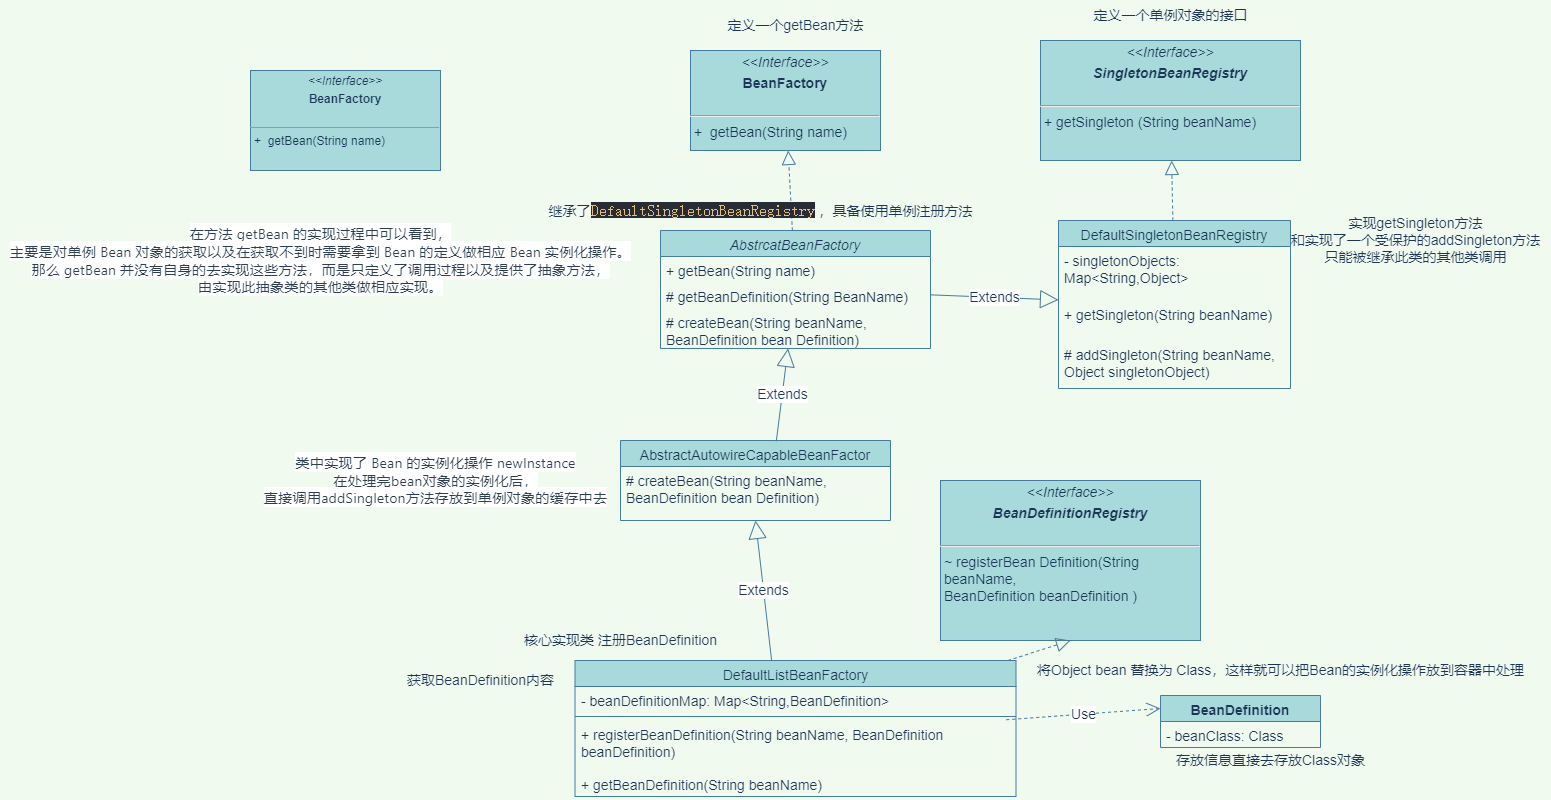

The diagram above was exported from draw.io. Its source (the exported page's mxGraphModel, read from the mxfile embedded in the PNG):
<mxGraphModel dx="2310" dy="2096" grid="1" gridSize="10" guides="1" tooltips="1" connect="1" arrows="1" fold="1" page="1" pageScale="1" pageWidth="827" pageHeight="1169" background="#F1FAEE" math="0" shadow="0">
  <root>
    <mxCell id="WIyWlLk6GJQsqaUBKTNV-0" />
    <mxCell id="WIyWlLk6GJQsqaUBKTNV-1" parent="WIyWlLk6GJQsqaUBKTNV-0" />
    <mxCell id="zkfFHV4jXpPFQw0GAbJ--0" value="AbstrcatBeanFactory" style="swimlane;fontStyle=2;align=center;verticalAlign=top;childLayout=stackLayout;horizontal=1;startSize=26;horizontalStack=0;resizeParent=1;resizeLast=0;collapsible=1;marginBottom=0;rounded=0;shadow=0;strokeWidth=1;fillColor=#A8DADC;strokeColor=#457B9D;fontColor=#1D3557;fontSize=14;whiteSpace=wrap;" parent="WIyWlLk6GJQsqaUBKTNV-1" vertex="1">
      <mxGeometry x="110" y="120" width="270" height="118" as="geometry">
        <mxRectangle x="220" y="120" width="160" height="26" as="alternateBounds" />
      </mxGeometry>
    </mxCell>
    <mxCell id="zkfFHV4jXpPFQw0GAbJ--1" value="+ getBean(String name)" style="text;align=left;verticalAlign=top;spacingLeft=4;spacingRight=4;overflow=hidden;rotatable=0;points=[[0,0.5],[1,0.5]];portConstraint=eastwest;fontColor=#1D3557;fontSize=14;whiteSpace=wrap;" parent="zkfFHV4jXpPFQw0GAbJ--0" vertex="1">
      <mxGeometry y="26" width="270" height="26" as="geometry" />
    </mxCell>
    <mxCell id="zkfFHV4jXpPFQw0GAbJ--2" value="# getBeanDefinition(String BeanName)" style="text;align=left;verticalAlign=top;spacingLeft=4;spacingRight=4;overflow=hidden;rotatable=0;points=[[0,0.5],[1,0.5]];portConstraint=eastwest;rounded=0;shadow=0;html=0;fontColor=#1D3557;fontSize=14;whiteSpace=wrap;" parent="zkfFHV4jXpPFQw0GAbJ--0" vertex="1">
      <mxGeometry y="52" width="270" height="26" as="geometry" />
    </mxCell>
    <mxCell id="zkfFHV4jXpPFQw0GAbJ--3" value="# createBean(String beanName,&#10;BeanDefinition bean Definition)" style="text;align=left;verticalAlign=top;spacingLeft=4;spacingRight=4;overflow=hidden;rotatable=0;points=[[0,0.5],[1,0.5]];portConstraint=eastwest;rounded=0;shadow=0;html=0;fontColor=#1D3557;fontSize=14;whiteSpace=wrap;" parent="zkfFHV4jXpPFQw0GAbJ--0" vertex="1">
      <mxGeometry y="78" width="270" height="40" as="geometry" />
    </mxCell>
    <mxCell id="zkfFHV4jXpPFQw0GAbJ--6" value="AbstractAutowireCapableBeanFactor" style="swimlane;fontStyle=0;align=center;verticalAlign=top;childLayout=stackLayout;horizontal=1;startSize=26;horizontalStack=0;resizeParent=1;resizeLast=0;collapsible=1;marginBottom=0;rounded=0;shadow=0;strokeWidth=1;fillColor=#A8DADC;strokeColor=#457B9D;fontColor=#1D3557;fontSize=14;whiteSpace=wrap;" parent="WIyWlLk6GJQsqaUBKTNV-1" vertex="1">
      <mxGeometry x="70" y="330" width="270" height="80" as="geometry">
        <mxRectangle x="130" y="380" width="160" height="26" as="alternateBounds" />
      </mxGeometry>
    </mxCell>
    <mxCell id="zkfFHV4jXpPFQw0GAbJ--7" value="# createBean(String beanName,&#10;BeanDefinition bean Definition)" style="text;align=left;verticalAlign=top;spacingLeft=4;spacingRight=4;overflow=hidden;rotatable=0;points=[[0,0.5],[1,0.5]];portConstraint=eastwest;fontColor=#1D3557;fontSize=14;whiteSpace=wrap;" parent="zkfFHV4jXpPFQw0GAbJ--6" vertex="1">
      <mxGeometry y="26" width="270" height="54" as="geometry" />
    </mxCell>
    <mxCell id="zkfFHV4jXpPFQw0GAbJ--13" value="DefaultListBeanFactory" style="swimlane;fontStyle=0;align=center;verticalAlign=top;childLayout=stackLayout;horizontal=1;startSize=26;horizontalStack=0;resizeParent=1;resizeLast=0;collapsible=1;marginBottom=0;rounded=0;shadow=0;strokeWidth=1;fillColor=#A8DADC;strokeColor=#457B9D;fontColor=#1D3557;fontSize=14;whiteSpace=wrap;" parent="WIyWlLk6GJQsqaUBKTNV-1" vertex="1">
      <mxGeometry x="24.5" y="550" width="441" height="136" as="geometry">
        <mxRectangle x="340" y="380" width="170" height="26" as="alternateBounds" />
      </mxGeometry>
    </mxCell>
    <mxCell id="zkfFHV4jXpPFQw0GAbJ--14" value="- beanDefinitionMap: Map&lt;String,BeanDefinition&gt;" style="text;align=left;verticalAlign=top;spacingLeft=4;spacingRight=4;overflow=hidden;rotatable=0;points=[[0,0.5],[1,0.5]];portConstraint=eastwest;fontColor=#1D3557;fontSize=14;whiteSpace=wrap;" parent="zkfFHV4jXpPFQw0GAbJ--13" vertex="1">
      <mxGeometry y="26" width="441" height="26" as="geometry" />
    </mxCell>
    <mxCell id="zkfFHV4jXpPFQw0GAbJ--15" value="" style="line;html=1;strokeWidth=1;align=left;verticalAlign=middle;spacingTop=-1;spacingLeft=3;spacingRight=3;rotatable=0;labelPosition=right;points=[];portConstraint=eastwest;labelBackgroundColor=#F1FAEE;fillColor=#A8DADC;strokeColor=#457B9D;fontColor=#1D3557;fontSize=14;whiteSpace=wrap;" parent="zkfFHV4jXpPFQw0GAbJ--13" vertex="1">
      <mxGeometry y="52" width="441" height="8" as="geometry" />
    </mxCell>
    <mxCell id="_2okX01JSyQc2MzvBbzd-19" value="+ registerBeanDefinition(String beanName, BeanDefinition beanDefinition) " style="text;strokeColor=none;fillColor=none;align=left;verticalAlign=top;spacingLeft=4;spacingRight=4;overflow=hidden;rotatable=0;points=[[0,0.5],[1,0.5]];portConstraint=eastwest;fontColor=#1D3557;fontSize=14;whiteSpace=wrap;" parent="zkfFHV4jXpPFQw0GAbJ--13" vertex="1">
      <mxGeometry y="60" width="441" height="50" as="geometry" />
    </mxCell>
    <mxCell id="_2okX01JSyQc2MzvBbzd-20" value="+ getBeanDefinition(String beanName)" style="text;strokeColor=none;fillColor=none;align=left;verticalAlign=top;spacingLeft=4;spacingRight=4;overflow=hidden;rotatable=0;points=[[0,0.5],[1,0.5]];portConstraint=eastwest;fontColor=#1D3557;fontSize=14;whiteSpace=wrap;" parent="zkfFHV4jXpPFQw0GAbJ--13" vertex="1">
      <mxGeometry y="110" width="441" height="26" as="geometry" />
    </mxCell>
    <mxCell id="zkfFHV4jXpPFQw0GAbJ--17" value="DefaultSingletonBeanRegistry" style="swimlane;fontStyle=0;align=center;verticalAlign=top;childLayout=stackLayout;horizontal=1;startSize=26;horizontalStack=0;resizeParent=1;resizeLast=0;collapsible=1;marginBottom=0;rounded=0;shadow=0;strokeWidth=1;fillColor=#A8DADC;strokeColor=#457B9D;fontColor=#1D3557;fontSize=14;whiteSpace=wrap;" parent="WIyWlLk6GJQsqaUBKTNV-1" vertex="1">
      <mxGeometry x="508" y="110" width="232" height="168" as="geometry">
        <mxRectangle x="550" y="140" width="160" height="26" as="alternateBounds" />
      </mxGeometry>
    </mxCell>
    <mxCell id="zkfFHV4jXpPFQw0GAbJ--18" value="- singletonObjects: Map&lt;String,Object&gt;" style="text;align=left;verticalAlign=top;spacingLeft=4;spacingRight=4;overflow=hidden;rotatable=0;points=[[0,0.5],[1,0.5]];portConstraint=eastwest;fontColor=#1D3557;fontSize=14;whiteSpace=wrap;" parent="zkfFHV4jXpPFQw0GAbJ--17" vertex="1">
      <mxGeometry y="26" width="232" height="54" as="geometry" />
    </mxCell>
    <mxCell id="zkfFHV4jXpPFQw0GAbJ--19" value="+ getSingleton(String beanName)" style="text;align=left;verticalAlign=top;spacingLeft=4;spacingRight=4;overflow=hidden;rotatable=0;points=[[0,0.5],[1,0.5]];portConstraint=eastwest;rounded=0;shadow=0;html=0;fontColor=#1D3557;fontSize=14;whiteSpace=wrap;" parent="zkfFHV4jXpPFQw0GAbJ--17" vertex="1">
      <mxGeometry y="80" width="232" height="40" as="geometry" />
    </mxCell>
    <mxCell id="zkfFHV4jXpPFQw0GAbJ--20" value="# addSingleton(String beanName,&#10;Object singletonObject)" style="text;align=left;verticalAlign=top;spacingLeft=4;spacingRight=4;overflow=hidden;rotatable=0;points=[[0,0.5],[1,0.5]];portConstraint=eastwest;rounded=0;shadow=0;html=0;fontColor=#1D3557;fontSize=14;whiteSpace=wrap;" parent="zkfFHV4jXpPFQw0GAbJ--17" vertex="1">
      <mxGeometry y="120" width="232" height="42" as="geometry" />
    </mxCell>
    <mxCell id="_2okX01JSyQc2MzvBbzd-18" value="&lt;p style=&quot;margin: 4px 0px 0px; text-align: center; font-size: 14px;&quot;&gt;&lt;i style=&quot;font-size: 14px;&quot;&gt;&amp;lt;&amp;lt;Interface&amp;gt;&amp;gt;&lt;/i&gt;&lt;/p&gt;&lt;p style=&quot;margin: 4px 0px 0px; text-align: center; font-size: 14px;&quot;&gt;&lt;b style=&quot;font-size: 14px;&quot;&gt;BeanFactory&lt;/b&gt;&lt;/p&gt;&lt;p style=&quot;margin: 0px 0px 0px 4px; font-size: 14px;&quot;&gt;&lt;br style=&quot;font-size: 14px;&quot;&gt;&lt;/p&gt;&lt;hr style=&quot;font-size: 14px;&quot;&gt;&lt;p style=&quot;margin: 0px 0px 0px 4px; font-size: 14px;&quot;&gt;+&amp;nbsp; getBean(String name)&lt;br style=&quot;font-size: 14px;&quot;&gt;&lt;/p&gt;" style="verticalAlign=top;align=left;overflow=fill;fontSize=14;fontFamily=Helvetica;html=1;strokeColor=#457B9D;fontColor=#1D3557;fillColor=#A8DADC;whiteSpace=wrap;" parent="WIyWlLk6GJQsqaUBKTNV-1" vertex="1">
      <mxGeometry x="140" y="-60" width="190" height="100" as="geometry" />
    </mxCell>
    <mxCell id="_2okX01JSyQc2MzvBbzd-21" value="Extends" style="endArrow=block;endSize=16;endFill=0;html=1;rounded=0;strokeColor=#457B9D;fontColor=#1D3557;fillColor=#A8DADC;exitX=0.446;exitY=0.004;exitDx=0;exitDy=0;exitPerimeter=0;entryX=0.5;entryY=1;entryDx=0;entryDy=0;fontSize=14;" parent="WIyWlLk6GJQsqaUBKTNV-1" source="zkfFHV4jXpPFQw0GAbJ--13" target="zkfFHV4jXpPFQw0GAbJ--6" edge="1">
      <mxGeometry width="160" relative="1" as="geometry">
        <mxPoint x="410" y="340" as="sourcePoint" />
        <mxPoint x="250" y="430" as="targetPoint" />
      </mxGeometry>
    </mxCell>
    <mxCell id="_2okX01JSyQc2MzvBbzd-22" value="BeanDefinition" style="swimlane;fontStyle=1;align=center;verticalAlign=top;childLayout=stackLayout;horizontal=1;startSize=26;horizontalStack=0;resizeParent=1;resizeParentMax=0;resizeLast=0;collapsible=1;marginBottom=0;strokeColor=#457B9D;fontColor=#1D3557;fillColor=#A8DADC;fontSize=14;whiteSpace=wrap;" parent="WIyWlLk6GJQsqaUBKTNV-1" vertex="1">
      <mxGeometry x="610" y="585" width="160" height="52" as="geometry" />
    </mxCell>
    <mxCell id="_2okX01JSyQc2MzvBbzd-23" value="- beanClass: Class" style="text;strokeColor=none;fillColor=none;align=left;verticalAlign=top;spacingLeft=4;spacingRight=4;overflow=hidden;rotatable=0;points=[[0,0.5],[1,0.5]];portConstraint=eastwest;fontColor=#1D3557;fontSize=14;whiteSpace=wrap;" parent="_2okX01JSyQc2MzvBbzd-22" vertex="1">
      <mxGeometry y="26" width="160" height="26" as="geometry" />
    </mxCell>
    <mxCell id="_2okX01JSyQc2MzvBbzd-26" value="Use" style="endArrow=open;endSize=12;dashed=1;html=1;rounded=0;strokeColor=#457B9D;fontColor=#1D3557;fillColor=#A8DADC;exitX=0.978;exitY=-0.015;exitDx=0;exitDy=0;exitPerimeter=0;entryX=0;entryY=0.25;entryDx=0;entryDy=0;fontSize=14;" parent="WIyWlLk6GJQsqaUBKTNV-1" source="_2okX01JSyQc2MzvBbzd-19" target="_2okX01JSyQc2MzvBbzd-22" edge="1">
      <mxGeometry width="160" relative="1" as="geometry">
        <mxPoint x="410" y="540" as="sourcePoint" />
        <mxPoint x="570" y="540" as="targetPoint" />
      </mxGeometry>
    </mxCell>
    <mxCell id="_2okX01JSyQc2MzvBbzd-27" value="&lt;p style=&quot;margin: 4px 0px 0px; text-align: center; font-size: 14px;&quot;&gt;&lt;i style=&quot;font-size: 14px;&quot;&gt;&amp;lt;&amp;lt;Interface&amp;gt;&amp;gt;&lt;/i&gt;&lt;/p&gt;&lt;p style=&quot;margin: 4px 0px 0px; text-align: center; font-size: 14px;&quot;&gt;&lt;i style=&quot;font-size: 14px;&quot;&gt;&lt;b style=&quot;font-size: 14px;&quot;&gt;BeanDefinitionRegistry&lt;/b&gt;&lt;/i&gt;&lt;/p&gt;&lt;p style=&quot;margin: 0px 0px 0px 4px; font-size: 14px;&quot;&gt;&lt;br style=&quot;font-size: 14px;&quot;&gt;&lt;/p&gt;&lt;hr style=&quot;font-size: 14px;&quot;&gt;&lt;p style=&quot;margin: 0px 0px 0px 4px; font-size: 14px;&quot;&gt;~ registerBean Definition(String beanName,&lt;/p&gt;&lt;p style=&quot;margin: 0px 0px 0px 4px; font-size: 14px;&quot;&gt;BeanDefinition beanDefinition )&lt;br style=&quot;font-size: 14px;&quot;&gt;&lt;br style=&quot;font-size: 14px;&quot;&gt;&lt;/p&gt;" style="verticalAlign=top;align=left;overflow=fill;fontSize=14;fontFamily=Helvetica;html=1;strokeColor=#457B9D;fontColor=#1D3557;fillColor=#A8DADC;whiteSpace=wrap;" parent="WIyWlLk6GJQsqaUBKTNV-1" vertex="1">
      <mxGeometry x="390" y="370" width="260" height="160" as="geometry" />
    </mxCell>
    <mxCell id="_2okX01JSyQc2MzvBbzd-28" value="" style="endArrow=block;dashed=1;endFill=0;endSize=12;html=1;rounded=0;strokeColor=#457B9D;fontColor=#1D3557;fillColor=#A8DADC;entryX=0.5;entryY=1;entryDx=0;entryDy=0;fontSize=14;" parent="WIyWlLk6GJQsqaUBKTNV-1" source="zkfFHV4jXpPFQw0GAbJ--13" target="_2okX01JSyQc2MzvBbzd-27" edge="1">
      <mxGeometry width="160" relative="1" as="geometry">
        <mxPoint x="410" y="440" as="sourcePoint" />
        <mxPoint x="570" y="440" as="targetPoint" />
      </mxGeometry>
    </mxCell>
    <mxCell id="_2okX01JSyQc2MzvBbzd-29" value="&lt;p style=&quot;margin: 4px 0px 0px; text-align: center; font-size: 14px;&quot;&gt;&lt;i style=&quot;font-size: 14px;&quot;&gt;&amp;lt;&amp;lt;Interface&amp;gt;&amp;gt;&lt;/i&gt;&lt;/p&gt;&lt;p style=&quot;margin: 4px 0px 0px; text-align: center; font-size: 14px;&quot;&gt;&lt;b style=&quot;font-size: 14px;&quot;&gt;&lt;i style=&quot;font-size: 14px;&quot;&gt;SingletonBeanRegistry&lt;/i&gt;&lt;/b&gt;&lt;/p&gt;&lt;p style=&quot;margin: 0px 0px 0px 4px; font-size: 14px;&quot;&gt;&lt;br style=&quot;font-size: 14px;&quot;&gt;&lt;/p&gt;&lt;hr style=&quot;font-size: 14px;&quot;&gt;&lt;p style=&quot;margin: 0px 0px 0px 4px; font-size: 14px;&quot;&gt;+ getSingleton (String beanName&lt;span style=&quot;background-color: initial; font-size: 14px;&quot;&gt;)&lt;/span&gt;&lt;/p&gt;&lt;p style=&quot;margin: 0px 0px 0px 4px; font-size: 14px;&quot;&gt;&lt;br style=&quot;font-size: 14px;&quot;&gt;&lt;/p&gt;" style="verticalAlign=top;align=left;overflow=fill;fontSize=14;fontFamily=Helvetica;html=1;strokeColor=#457B9D;fontColor=#1D3557;fillColor=#A8DADC;whiteSpace=wrap;" parent="WIyWlLk6GJQsqaUBKTNV-1" vertex="1">
      <mxGeometry x="490" y="-70" width="260" height="120" as="geometry" />
    </mxCell>
    <mxCell id="_2okX01JSyQc2MzvBbzd-30" value="" style="endArrow=block;dashed=1;endFill=0;endSize=12;html=1;rounded=0;strokeColor=#457B9D;fontColor=#1D3557;fillColor=#A8DADC;fontSize=14;" parent="WIyWlLk6GJQsqaUBKTNV-1" source="zkfFHV4jXpPFQw0GAbJ--17" target="_2okX01JSyQc2MzvBbzd-29" edge="1">
      <mxGeometry width="160" relative="1" as="geometry">
        <mxPoint x="450" y="240" as="sourcePoint" />
        <mxPoint x="610" y="240" as="targetPoint" />
      </mxGeometry>
    </mxCell>
    <mxCell id="_2okX01JSyQc2MzvBbzd-31" value="" style="endArrow=block;dashed=1;endFill=0;endSize=12;html=1;rounded=0;strokeColor=#457B9D;fontColor=#1D3557;fillColor=#A8DADC;fontSize=14;" parent="WIyWlLk6GJQsqaUBKTNV-1" source="zkfFHV4jXpPFQw0GAbJ--0" target="_2okX01JSyQc2MzvBbzd-18" edge="1">
      <mxGeometry width="160" relative="1" as="geometry">
        <mxPoint x="632.6666666666667" y="120" as="sourcePoint" />
        <mxPoint x="631.3333333333333" y="60" as="targetPoint" />
      </mxGeometry>
    </mxCell>
    <mxCell id="_2okX01JSyQc2MzvBbzd-32" value="Extends" style="endArrow=block;endSize=16;endFill=0;html=1;rounded=0;strokeColor=#457B9D;fontColor=#1D3557;fillColor=#A8DADC;exitX=0.577;exitY=0.01;exitDx=0;exitDy=0;exitPerimeter=0;fontSize=14;" parent="WIyWlLk6GJQsqaUBKTNV-1" source="zkfFHV4jXpPFQw0GAbJ--6" target="zkfFHV4jXpPFQw0GAbJ--0" edge="1">
      <mxGeometry width="160" relative="1" as="geometry">
        <mxPoint x="220" y="320" as="sourcePoint" />
        <mxPoint x="240" y="420" as="targetPoint" />
      </mxGeometry>
    </mxCell>
    <mxCell id="_2okX01JSyQc2MzvBbzd-33" value="Extends" style="endArrow=block;endSize=16;endFill=0;html=1;rounded=0;strokeColor=#457B9D;fontColor=#1D3557;fillColor=#A8DADC;fontSize=14;" parent="WIyWlLk6GJQsqaUBKTNV-1" source="zkfFHV4jXpPFQw0GAbJ--0" target="zkfFHV4jXpPFQw0GAbJ--17" edge="1">
      <mxGeometry width="160" relative="1" as="geometry">
        <mxPoint x="256.94000000000005" y="340.8000000000002" as="sourcePoint" />
        <mxPoint x="255.7540184453228" y="248" as="targetPoint" />
      </mxGeometry>
    </mxCell>
    <mxCell id="_2okX01JSyQc2MzvBbzd-34" value="&lt;p style=&quot;margin:0px;margin-top:4px;text-align:center;&quot;&gt;&lt;i&gt;&amp;lt;&amp;lt;Interface&amp;gt;&amp;gt;&lt;/i&gt;&lt;/p&gt;&lt;p style=&quot;margin:0px;margin-top:4px;text-align:center;&quot;&gt;&lt;b&gt;BeanFactory&lt;/b&gt;&lt;/p&gt;&lt;p style=&quot;margin:0px;margin-left:4px;&quot;&gt;&lt;br&gt;&lt;/p&gt;&lt;hr size=&quot;1&quot;&gt;&lt;p style=&quot;margin:0px;margin-left:4px;&quot;&gt;+&amp;nbsp; getBean(String name)&lt;br&gt;&lt;/p&gt;" style="verticalAlign=top;align=left;overflow=fill;fontSize=12;fontFamily=Helvetica;html=1;strokeColor=#457B9D;fontColor=#1D3557;fillColor=#A8DADC;" parent="WIyWlLk6GJQsqaUBKTNV-1" vertex="1">
      <mxGeometry x="-300" y="-40" width="190" height="100" as="geometry" />
    </mxCell>
    <mxCell id="_2okX01JSyQc2MzvBbzd-36" value="定义一个getBean方法" style="text;html=1;align=center;verticalAlign=middle;resizable=0;points=[];autosize=1;strokeColor=none;fillColor=none;fontSize=14;fontColor=#1D3557;" parent="WIyWlLk6GJQsqaUBKTNV-1" vertex="1">
      <mxGeometry x="165" y="-100" width="160" height="30" as="geometry" />
    </mxCell>
    <mxCell id="_2okX01JSyQc2MzvBbzd-37" value="&lt;span style=&quot;color: rgb(44, 62, 80); font-family: -apple-system, BlinkMacSystemFont, &amp;quot;Segoe UI&amp;quot;, Roboto, Oxygen, Ubuntu, Cantarell, &amp;quot;Fira Sans&amp;quot;, &amp;quot;Droid Sans&amp;quot;, &amp;quot;Helvetica Neue&amp;quot;, sans-serif; font-size: 14.4px; text-align: left; background-color: rgb(255, 255, 255);&quot;&gt;&lt;br&gt;&lt;/span&gt;" style="text;html=1;align=center;verticalAlign=middle;resizable=0;points=[];autosize=1;strokeColor=none;fillColor=none;fontSize=14;fontColor=#1D3557;" parent="WIyWlLk6GJQsqaUBKTNV-1" vertex="1">
      <mxGeometry x="120" y="85" width="20" height="30" as="geometry" />
    </mxCell>
    <mxCell id="_2okX01JSyQc2MzvBbzd-38" value="定义一个单例对象的接口" style="text;html=1;align=center;verticalAlign=middle;resizable=0;points=[];autosize=1;strokeColor=none;fillColor=none;fontSize=14;fontColor=#1D3557;" parent="WIyWlLk6GJQsqaUBKTNV-1" vertex="1">
      <mxGeometry x="530" y="-110" width="180" height="30" as="geometry" />
    </mxCell>
    <mxCell id="_2okX01JSyQc2MzvBbzd-39" value="核心实现类 注册BeanDefinition" style="text;html=1;align=center;verticalAlign=middle;resizable=0;points=[];autosize=1;strokeColor=none;fillColor=none;fontSize=14;fontColor=#1D3557;" parent="WIyWlLk6GJQsqaUBKTNV-1" vertex="1">
      <mxGeometry x="-40" y="515" width="220" height="30" as="geometry" />
    </mxCell>
    <mxCell id="_2okX01JSyQc2MzvBbzd-40" value="将Object bean 替换为 Class，这样就可以把Bean的实例化操作放到容器中处理&lt;br&gt;" style="text;html=1;align=center;verticalAlign=middle;resizable=0;points=[];autosize=1;strokeColor=none;fillColor=none;fontSize=14;fontColor=#1D3557;" parent="WIyWlLk6GJQsqaUBKTNV-1" vertex="1">
      <mxGeometry x="475" y="545" width="510" height="30" as="geometry" />
    </mxCell>
    <mxCell id="_2okX01JSyQc2MzvBbzd-41" value="存放信息直接去存放Class对象" style="text;html=1;align=center;verticalAlign=middle;resizable=0;points=[];autosize=1;strokeColor=none;fillColor=none;fontSize=14;fontColor=#1D3557;" parent="WIyWlLk6GJQsqaUBKTNV-1" vertex="1">
      <mxGeometry x="615" y="635" width="210" height="30" as="geometry" />
    </mxCell>
    <mxCell id="_2okX01JSyQc2MzvBbzd-42" value="实现getSingleton方法&lt;br&gt;和实现了一个受保护的addSingleton方法&lt;br&gt;只能被继承此类的其他类调用" style="text;html=1;align=center;verticalAlign=middle;resizable=0;points=[];autosize=1;strokeColor=none;fillColor=none;fontSize=14;fontColor=#1D3557;" parent="WIyWlLk6GJQsqaUBKTNV-1" vertex="1">
      <mxGeometry x="730" y="100" width="270" height="60" as="geometry" />
    </mxCell>
    <mxCell id="_2okX01JSyQc2MzvBbzd-44" value="继承了&lt;span style=&quot;color: rgb(229, 192, 123); background-color: rgb(40, 44, 52); font-family: &amp;quot;JetBrains Mono&amp;quot;, monospace; font-size: 12pt;&quot;&gt;DefaultSingletonBeanRegistry&lt;/span&gt;&lt;span style=&quot;background-color: initial;&quot;&gt;&amp;nbsp;，具备使用单例注册方法&lt;/span&gt;" style="text;html=1;align=center;verticalAlign=middle;resizable=0;points=[];autosize=1;strokeColor=none;fillColor=none;fontSize=14;fontColor=#1D3557;" parent="WIyWlLk6GJQsqaUBKTNV-1" vertex="1">
      <mxGeometry x="-15" y="85" width="450" height="30" as="geometry" />
    </mxCell>
    <mxCell id="_2okX01JSyQc2MzvBbzd-46" value="&lt;span style=&quot;color: rgb(44, 62, 80); font-family: -apple-system, BlinkMacSystemFont, &amp;quot;Segoe UI&amp;quot;, Roboto, Oxygen, Ubuntu, Cantarell, &amp;quot;Fira Sans&amp;quot;, &amp;quot;Droid Sans&amp;quot;, &amp;quot;Helvetica Neue&amp;quot;, sans-serif; font-size: 14.4px; text-align: left; background-color: rgb(255, 255, 255);&quot;&gt;在方法 getBean 的实现过程中可以看到，&lt;br&gt;主要是对单例 Bean 对象的获取以及在获取不到时需要拿到 Bean 的定义做相应 Bean 实例化操作。&lt;br&gt;那么 getBean 并没有自身的去实现这些方法，而是只定义了调用过程以及提供了抽象方法，&lt;br&gt;由实现此抽象类的其他类做相应实现。&lt;/span&gt;" style="text;html=1;align=center;verticalAlign=middle;resizable=0;points=[];autosize=1;strokeColor=none;fillColor=none;fontSize=14;fontColor=#1D3557;" parent="WIyWlLk6GJQsqaUBKTNV-1" vertex="1">
      <mxGeometry x="-550" y="110" width="640" height="80" as="geometry" />
    </mxCell>
    <mxCell id="_2okX01JSyQc2MzvBbzd-47" value="&lt;span style=&quot;color: rgb(44, 62, 80); font-family: -apple-system, BlinkMacSystemFont, &amp;quot;Segoe UI&amp;quot;, Roboto, Oxygen, Ubuntu, Cantarell, &amp;quot;Fira Sans&amp;quot;, &amp;quot;Droid Sans&amp;quot;, &amp;quot;Helvetica Neue&amp;quot;, sans-serif; font-size: 14.4px; text-align: left; background-color: rgb(255, 255, 255);&quot;&gt;类中实现了 Bean 的实例化操作 newInstance&lt;br&gt;在处理完bean对象的实例化后，&lt;br&gt;直接调用addSingleton方法存放到单例对象的缓存中去&lt;br&gt;&lt;/span&gt;" style="text;html=1;align=center;verticalAlign=middle;resizable=0;points=[];autosize=1;strokeColor=none;fillColor=none;fontSize=14;fontColor=#1D3557;" parent="WIyWlLk6GJQsqaUBKTNV-1" vertex="1">
      <mxGeometry x="-300" y="335" width="370" height="70" as="geometry" />
    </mxCell>
    <mxCell id="_2okX01JSyQc2MzvBbzd-49" value="获取BeanDefinition内容" style="text;html=1;align=center;verticalAlign=middle;resizable=0;points=[];autosize=1;strokeColor=none;fillColor=none;fontSize=14;fontColor=#1D3557;" parent="WIyWlLk6GJQsqaUBKTNV-1" vertex="1">
      <mxGeometry x="-155" y="555" width="170" height="30" as="geometry" />
    </mxCell>
  </root>
</mxGraphModel>